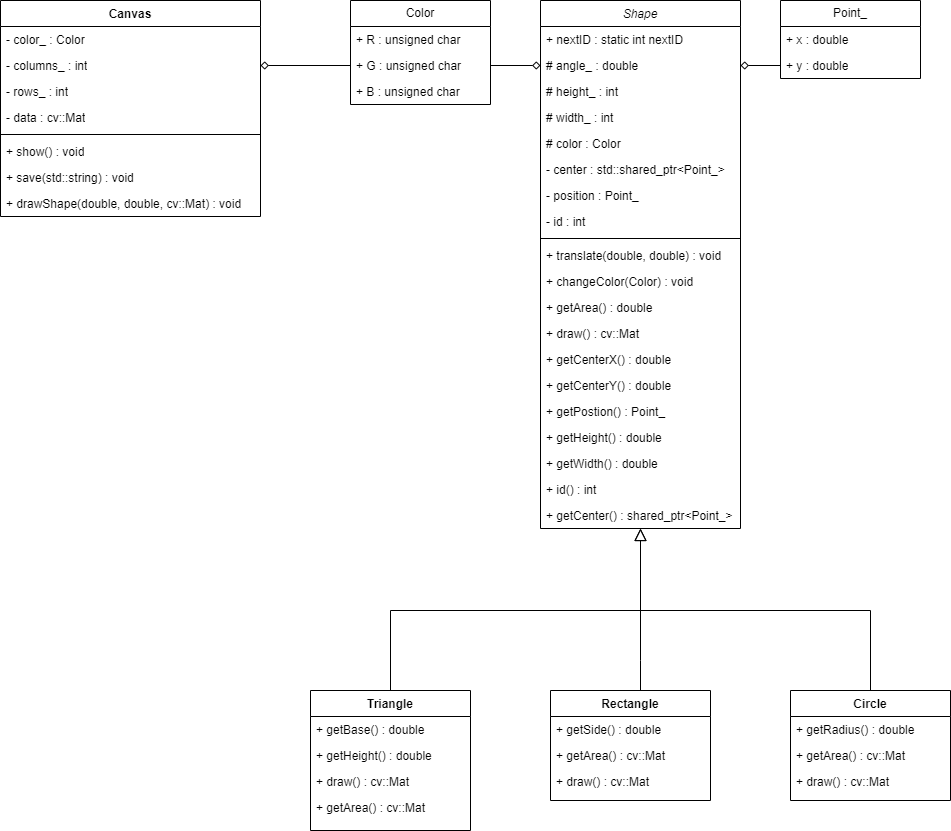

The diagram above was exported from draw.io. Its source (the exported page's mxGraphModel, read from the mxfile embedded in the PNG):
<mxGraphModel dx="2261" dy="758" grid="1" gridSize="10" guides="1" tooltips="1" connect="1" arrows="1" fold="1" page="1" pageScale="1" pageWidth="827" pageHeight="1169" math="0" shadow="0">
  <root>
    <mxCell id="WIyWlLk6GJQsqaUBKTNV-0" />
    <mxCell id="WIyWlLk6GJQsqaUBKTNV-1" parent="WIyWlLk6GJQsqaUBKTNV-0" />
    <mxCell id="zkfFHV4jXpPFQw0GAbJ--0" value="Shape" style="swimlane;fontStyle=2;align=center;verticalAlign=top;childLayout=stackLayout;horizontal=1;startSize=26;horizontalStack=0;resizeParent=1;resizeLast=0;collapsible=1;marginBottom=0;rounded=0;shadow=0;strokeWidth=1;" parent="WIyWlLk6GJQsqaUBKTNV-1" vertex="1">
      <mxGeometry x="220" y="120" width="200" height="528" as="geometry">
        <mxRectangle x="230" y="140" width="160" height="26" as="alternateBounds" />
      </mxGeometry>
    </mxCell>
    <mxCell id="zkfFHV4jXpPFQw0GAbJ--1" value="+ nextID : static int nextID" style="text;align=left;verticalAlign=top;spacingLeft=4;spacingRight=4;overflow=hidden;rotatable=0;points=[[0,0.5],[1,0.5]];portConstraint=eastwest;" parent="zkfFHV4jXpPFQw0GAbJ--0" vertex="1">
      <mxGeometry y="26" width="200" height="26" as="geometry" />
    </mxCell>
    <mxCell id="zkfFHV4jXpPFQw0GAbJ--2" value="# angle_ : double" style="text;align=left;verticalAlign=top;spacingLeft=4;spacingRight=4;overflow=hidden;rotatable=0;points=[[0,0.5],[1,0.5]];portConstraint=eastwest;rounded=0;shadow=0;html=0;" parent="zkfFHV4jXpPFQw0GAbJ--0" vertex="1">
      <mxGeometry y="52" width="200" height="26" as="geometry" />
    </mxCell>
    <mxCell id="zkfFHV4jXpPFQw0GAbJ--3" value="# height_ : int" style="text;align=left;verticalAlign=top;spacingLeft=4;spacingRight=4;overflow=hidden;rotatable=0;points=[[0,0.5],[1,0.5]];portConstraint=eastwest;rounded=0;shadow=0;html=0;" parent="zkfFHV4jXpPFQw0GAbJ--0" vertex="1">
      <mxGeometry y="78" width="200" height="26" as="geometry" />
    </mxCell>
    <mxCell id="PCZuFdM82iGSKEE5jbTb-0" value="# width_ : int" style="text;align=left;verticalAlign=top;spacingLeft=4;spacingRight=4;overflow=hidden;rotatable=0;points=[[0,0.5],[1,0.5]];portConstraint=eastwest;rounded=0;shadow=0;html=0;" parent="zkfFHV4jXpPFQw0GAbJ--0" vertex="1">
      <mxGeometry y="104" width="200" height="26" as="geometry" />
    </mxCell>
    <mxCell id="PCZuFdM82iGSKEE5jbTb-1" value="# color : Color" style="text;align=left;verticalAlign=top;spacingLeft=4;spacingRight=4;overflow=hidden;rotatable=0;points=[[0,0.5],[1,0.5]];portConstraint=eastwest;rounded=0;shadow=0;html=0;" parent="zkfFHV4jXpPFQw0GAbJ--0" vertex="1">
      <mxGeometry y="130" width="200" height="26" as="geometry" />
    </mxCell>
    <mxCell id="PCZuFdM82iGSKEE5jbTb-13" value="- center : std::shared_ptr&lt;Point_&gt;" style="text;align=left;verticalAlign=top;spacingLeft=4;spacingRight=4;overflow=hidden;rotatable=0;points=[[0,0.5],[1,0.5]];portConstraint=eastwest;rounded=0;shadow=0;html=0;" parent="zkfFHV4jXpPFQw0GAbJ--0" vertex="1">
      <mxGeometry y="156" width="200" height="26" as="geometry" />
    </mxCell>
    <mxCell id="PCZuFdM82iGSKEE5jbTb-14" value="- position : Point_" style="text;align=left;verticalAlign=top;spacingLeft=4;spacingRight=4;overflow=hidden;rotatable=0;points=[[0,0.5],[1,0.5]];portConstraint=eastwest;rounded=0;shadow=0;html=0;" parent="zkfFHV4jXpPFQw0GAbJ--0" vertex="1">
      <mxGeometry y="182" width="200" height="26" as="geometry" />
    </mxCell>
    <mxCell id="PCZuFdM82iGSKEE5jbTb-15" value="- id : int" style="text;align=left;verticalAlign=top;spacingLeft=4;spacingRight=4;overflow=hidden;rotatable=0;points=[[0,0.5],[1,0.5]];portConstraint=eastwest;rounded=0;shadow=0;html=0;" parent="zkfFHV4jXpPFQw0GAbJ--0" vertex="1">
      <mxGeometry y="208" width="200" height="26" as="geometry" />
    </mxCell>
    <mxCell id="zkfFHV4jXpPFQw0GAbJ--4" value="" style="line;html=1;strokeWidth=1;align=left;verticalAlign=middle;spacingTop=-1;spacingLeft=3;spacingRight=3;rotatable=0;labelPosition=right;points=[];portConstraint=eastwest;" parent="zkfFHV4jXpPFQw0GAbJ--0" vertex="1">
      <mxGeometry y="234" width="200" height="8" as="geometry" />
    </mxCell>
    <mxCell id="zkfFHV4jXpPFQw0GAbJ--5" value="+ translate(double, double) : void" style="text;align=left;verticalAlign=top;spacingLeft=4;spacingRight=4;overflow=hidden;rotatable=0;points=[[0,0.5],[1,0.5]];portConstraint=eastwest;" parent="zkfFHV4jXpPFQw0GAbJ--0" vertex="1">
      <mxGeometry y="242" width="200" height="26" as="geometry" />
    </mxCell>
    <mxCell id="PCZuFdM82iGSKEE5jbTb-16" value="+ changeColor(Color) : void" style="text;align=left;verticalAlign=top;spacingLeft=4;spacingRight=4;overflow=hidden;rotatable=0;points=[[0,0.5],[1,0.5]];portConstraint=eastwest;" parent="zkfFHV4jXpPFQw0GAbJ--0" vertex="1">
      <mxGeometry y="268" width="200" height="26" as="geometry" />
    </mxCell>
    <mxCell id="PCZuFdM82iGSKEE5jbTb-17" value="+ getArea() : double" style="text;align=left;verticalAlign=top;spacingLeft=4;spacingRight=4;overflow=hidden;rotatable=0;points=[[0,0.5],[1,0.5]];portConstraint=eastwest;" parent="zkfFHV4jXpPFQw0GAbJ--0" vertex="1">
      <mxGeometry y="294" width="200" height="26" as="geometry" />
    </mxCell>
    <mxCell id="PCZuFdM82iGSKEE5jbTb-18" value="+ draw() : cv::Mat" style="text;align=left;verticalAlign=top;spacingLeft=4;spacingRight=4;overflow=hidden;rotatable=0;points=[[0,0.5],[1,0.5]];portConstraint=eastwest;" parent="zkfFHV4jXpPFQw0GAbJ--0" vertex="1">
      <mxGeometry y="320" width="200" height="26" as="geometry" />
    </mxCell>
    <mxCell id="PCZuFdM82iGSKEE5jbTb-19" value="+ getCenterX() : double" style="text;align=left;verticalAlign=top;spacingLeft=4;spacingRight=4;overflow=hidden;rotatable=0;points=[[0,0.5],[1,0.5]];portConstraint=eastwest;" parent="zkfFHV4jXpPFQw0GAbJ--0" vertex="1">
      <mxGeometry y="346" width="200" height="26" as="geometry" />
    </mxCell>
    <mxCell id="PCZuFdM82iGSKEE5jbTb-20" value="+ getCenterY() : double" style="text;align=left;verticalAlign=top;spacingLeft=4;spacingRight=4;overflow=hidden;rotatable=0;points=[[0,0.5],[1,0.5]];portConstraint=eastwest;" parent="zkfFHV4jXpPFQw0GAbJ--0" vertex="1">
      <mxGeometry y="372" width="200" height="26" as="geometry" />
    </mxCell>
    <mxCell id="PCZuFdM82iGSKEE5jbTb-21" value="+ getPostion() : Point_" style="text;align=left;verticalAlign=top;spacingLeft=4;spacingRight=4;overflow=hidden;rotatable=0;points=[[0,0.5],[1,0.5]];portConstraint=eastwest;" parent="zkfFHV4jXpPFQw0GAbJ--0" vertex="1">
      <mxGeometry y="398" width="200" height="26" as="geometry" />
    </mxCell>
    <mxCell id="PCZuFdM82iGSKEE5jbTb-22" value="+ getHeight() : double" style="text;align=left;verticalAlign=top;spacingLeft=4;spacingRight=4;overflow=hidden;rotatable=0;points=[[0,0.5],[1,0.5]];portConstraint=eastwest;" parent="zkfFHV4jXpPFQw0GAbJ--0" vertex="1">
      <mxGeometry y="424" width="200" height="26" as="geometry" />
    </mxCell>
    <mxCell id="PCZuFdM82iGSKEE5jbTb-23" value="+ getWidth() : double" style="text;align=left;verticalAlign=top;spacingLeft=4;spacingRight=4;overflow=hidden;rotatable=0;points=[[0,0.5],[1,0.5]];portConstraint=eastwest;" parent="zkfFHV4jXpPFQw0GAbJ--0" vertex="1">
      <mxGeometry y="450" width="200" height="26" as="geometry" />
    </mxCell>
    <mxCell id="PCZuFdM82iGSKEE5jbTb-24" value="+ id() : int" style="text;align=left;verticalAlign=top;spacingLeft=4;spacingRight=4;overflow=hidden;rotatable=0;points=[[0,0.5],[1,0.5]];portConstraint=eastwest;" parent="zkfFHV4jXpPFQw0GAbJ--0" vertex="1">
      <mxGeometry y="476" width="200" height="26" as="geometry" />
    </mxCell>
    <mxCell id="PCZuFdM82iGSKEE5jbTb-25" value="+ getCenter() : shared_ptr&lt;Point_&gt;" style="text;align=left;verticalAlign=top;spacingLeft=4;spacingRight=4;overflow=hidden;rotatable=0;points=[[0,0.5],[1,0.5]];portConstraint=eastwest;" parent="zkfFHV4jXpPFQw0GAbJ--0" vertex="1">
      <mxGeometry y="502" width="200" height="26" as="geometry" />
    </mxCell>
    <mxCell id="zkfFHV4jXpPFQw0GAbJ--6" value="Triangle" style="swimlane;fontStyle=1;align=center;verticalAlign=top;childLayout=stackLayout;horizontal=1;startSize=26;horizontalStack=0;resizeParent=1;resizeLast=0;collapsible=1;marginBottom=0;rounded=0;shadow=0;strokeWidth=1;" parent="WIyWlLk6GJQsqaUBKTNV-1" vertex="1">
      <mxGeometry x="-10" y="810" width="160" height="140" as="geometry">
        <mxRectangle x="130" y="380" width="160" height="26" as="alternateBounds" />
      </mxGeometry>
    </mxCell>
    <mxCell id="zkfFHV4jXpPFQw0GAbJ--7" value="+ getBase() : double" style="text;align=left;verticalAlign=top;spacingLeft=4;spacingRight=4;overflow=hidden;rotatable=0;points=[[0,0.5],[1,0.5]];portConstraint=eastwest;" parent="zkfFHV4jXpPFQw0GAbJ--6" vertex="1">
      <mxGeometry y="26" width="160" height="26" as="geometry" />
    </mxCell>
    <mxCell id="zkfFHV4jXpPFQw0GAbJ--8" value="+ getHeight() : double" style="text;align=left;verticalAlign=top;spacingLeft=4;spacingRight=4;overflow=hidden;rotatable=0;points=[[0,0.5],[1,0.5]];portConstraint=eastwest;rounded=0;shadow=0;html=0;" parent="zkfFHV4jXpPFQw0GAbJ--6" vertex="1">
      <mxGeometry y="52" width="160" height="26" as="geometry" />
    </mxCell>
    <mxCell id="PCZuFdM82iGSKEE5jbTb-37" value="+ draw() : cv::Mat" style="text;align=left;verticalAlign=top;spacingLeft=4;spacingRight=4;overflow=hidden;rotatable=0;points=[[0,0.5],[1,0.5]];portConstraint=eastwest;rounded=0;shadow=0;html=0;" parent="zkfFHV4jXpPFQw0GAbJ--6" vertex="1">
      <mxGeometry y="78" width="160" height="26" as="geometry" />
    </mxCell>
    <mxCell id="PCZuFdM82iGSKEE5jbTb-38" value="+ getArea() : cv::Mat" style="text;align=left;verticalAlign=top;spacingLeft=4;spacingRight=4;overflow=hidden;rotatable=0;points=[[0,0.5],[1,0.5]];portConstraint=eastwest;rounded=0;shadow=0;html=0;" parent="zkfFHV4jXpPFQw0GAbJ--6" vertex="1">
      <mxGeometry y="104" width="160" height="26" as="geometry" />
    </mxCell>
    <mxCell id="zkfFHV4jXpPFQw0GAbJ--12" value="" style="endArrow=block;endSize=10;endFill=0;shadow=0;strokeWidth=1;rounded=0;edgeStyle=elbowEdgeStyle;elbow=vertical;" parent="WIyWlLk6GJQsqaUBKTNV-1" source="zkfFHV4jXpPFQw0GAbJ--6" target="zkfFHV4jXpPFQw0GAbJ--0" edge="1">
      <mxGeometry width="160" relative="1" as="geometry">
        <mxPoint x="200" y="203" as="sourcePoint" />
        <mxPoint x="200" y="203" as="targetPoint" />
        <Array as="points">
          <mxPoint x="320" y="730" />
        </Array>
      </mxGeometry>
    </mxCell>
    <mxCell id="zkfFHV4jXpPFQw0GAbJ--13" value="Rectangle" style="swimlane;fontStyle=1;align=center;verticalAlign=top;childLayout=stackLayout;horizontal=1;startSize=26;horizontalStack=0;resizeParent=1;resizeLast=0;collapsible=1;marginBottom=0;rounded=0;shadow=0;strokeWidth=1;" parent="WIyWlLk6GJQsqaUBKTNV-1" vertex="1">
      <mxGeometry x="230" y="810" width="160" height="110" as="geometry">
        <mxRectangle x="340" y="380" width="170" height="26" as="alternateBounds" />
      </mxGeometry>
    </mxCell>
    <mxCell id="PCZuFdM82iGSKEE5jbTb-40" value="+ getSide() : double" style="text;align=left;verticalAlign=top;spacingLeft=4;spacingRight=4;overflow=hidden;rotatable=0;points=[[0,0.5],[1,0.5]];portConstraint=eastwest;" parent="zkfFHV4jXpPFQw0GAbJ--13" vertex="1">
      <mxGeometry y="26" width="160" height="26" as="geometry" />
    </mxCell>
    <mxCell id="PCZuFdM82iGSKEE5jbTb-43" value="+ getArea() : cv::Mat" style="text;align=left;verticalAlign=top;spacingLeft=4;spacingRight=4;overflow=hidden;rotatable=0;points=[[0,0.5],[1,0.5]];portConstraint=eastwest;rounded=0;shadow=0;html=0;" parent="zkfFHV4jXpPFQw0GAbJ--13" vertex="1">
      <mxGeometry y="52" width="160" height="26" as="geometry" />
    </mxCell>
    <mxCell id="PCZuFdM82iGSKEE5jbTb-42" value="+ draw() : cv::Mat" style="text;align=left;verticalAlign=top;spacingLeft=4;spacingRight=4;overflow=hidden;rotatable=0;points=[[0,0.5],[1,0.5]];portConstraint=eastwest;rounded=0;shadow=0;html=0;" parent="zkfFHV4jXpPFQw0GAbJ--13" vertex="1">
      <mxGeometry y="78" width="160" height="26" as="geometry" />
    </mxCell>
    <mxCell id="zkfFHV4jXpPFQw0GAbJ--16" value="" style="endArrow=block;endSize=10;endFill=0;shadow=0;strokeWidth=1;rounded=0;edgeStyle=elbowEdgeStyle;elbow=vertical;" parent="WIyWlLk6GJQsqaUBKTNV-1" source="zkfFHV4jXpPFQw0GAbJ--13" target="zkfFHV4jXpPFQw0GAbJ--0" edge="1">
      <mxGeometry width="160" relative="1" as="geometry">
        <mxPoint x="210" y="373" as="sourcePoint" />
        <mxPoint x="310" y="271" as="targetPoint" />
        <Array as="points">
          <mxPoint x="320" y="780" />
          <mxPoint x="450" y="730" />
        </Array>
      </mxGeometry>
    </mxCell>
    <mxCell id="PCZuFdM82iGSKEE5jbTb-2" value="Color" style="swimlane;fontStyle=0;childLayout=stackLayout;horizontal=1;startSize=26;fillColor=none;horizontalStack=0;resizeParent=1;resizeParentMax=0;resizeLast=0;collapsible=1;marginBottom=0;whiteSpace=wrap;html=1;" parent="WIyWlLk6GJQsqaUBKTNV-1" vertex="1">
      <mxGeometry x="30" y="120" width="140" height="104" as="geometry" />
    </mxCell>
    <mxCell id="PCZuFdM82iGSKEE5jbTb-3" value="+ R : unsigned char&amp;nbsp;" style="text;strokeColor=none;fillColor=none;align=left;verticalAlign=top;spacingLeft=4;spacingRight=4;overflow=hidden;rotatable=0;points=[[0,0.5],[1,0.5]];portConstraint=eastwest;whiteSpace=wrap;html=1;" parent="PCZuFdM82iGSKEE5jbTb-2" vertex="1">
      <mxGeometry y="26" width="140" height="26" as="geometry" />
    </mxCell>
    <mxCell id="PCZuFdM82iGSKEE5jbTb-4" value="+ G : unsigned char&amp;nbsp;" style="text;strokeColor=none;fillColor=none;align=left;verticalAlign=top;spacingLeft=4;spacingRight=4;overflow=hidden;rotatable=0;points=[[0,0.5],[1,0.5]];portConstraint=eastwest;whiteSpace=wrap;html=1;" parent="PCZuFdM82iGSKEE5jbTb-2" vertex="1">
      <mxGeometry y="52" width="140" height="26" as="geometry" />
    </mxCell>
    <mxCell id="PCZuFdM82iGSKEE5jbTb-5" value="+ B : unsigned char&amp;nbsp;" style="text;strokeColor=none;fillColor=none;align=left;verticalAlign=top;spacingLeft=4;spacingRight=4;overflow=hidden;rotatable=0;points=[[0,0.5],[1,0.5]];portConstraint=eastwest;whiteSpace=wrap;html=1;" parent="PCZuFdM82iGSKEE5jbTb-2" vertex="1">
      <mxGeometry y="78" width="140" height="26" as="geometry" />
    </mxCell>
    <mxCell id="PCZuFdM82iGSKEE5jbTb-6" style="edgeStyle=orthogonalEdgeStyle;rounded=0;orthogonalLoop=1;jettySize=auto;html=1;entryX=1;entryY=0.5;entryDx=0;entryDy=0;endArrow=none;endFill=0;startArrow=diamond;startFill=0;" parent="WIyWlLk6GJQsqaUBKTNV-1" source="zkfFHV4jXpPFQw0GAbJ--2" target="PCZuFdM82iGSKEE5jbTb-4" edge="1">
      <mxGeometry relative="1" as="geometry" />
    </mxCell>
    <mxCell id="PCZuFdM82iGSKEE5jbTb-8" value="Point_" style="swimlane;fontStyle=0;childLayout=stackLayout;horizontal=1;startSize=26;fillColor=none;horizontalStack=0;resizeParent=1;resizeParentMax=0;resizeLast=0;collapsible=1;marginBottom=0;whiteSpace=wrap;html=1;" parent="WIyWlLk6GJQsqaUBKTNV-1" vertex="1">
      <mxGeometry x="460" y="120" width="140" height="78" as="geometry" />
    </mxCell>
    <mxCell id="PCZuFdM82iGSKEE5jbTb-9" value="+ x : double&amp;nbsp;" style="text;strokeColor=none;fillColor=none;align=left;verticalAlign=top;spacingLeft=4;spacingRight=4;overflow=hidden;rotatable=0;points=[[0,0.5],[1,0.5]];portConstraint=eastwest;whiteSpace=wrap;html=1;" parent="PCZuFdM82iGSKEE5jbTb-8" vertex="1">
      <mxGeometry y="26" width="140" height="26" as="geometry" />
    </mxCell>
    <mxCell id="PCZuFdM82iGSKEE5jbTb-10" value="+ y : double" style="text;strokeColor=none;fillColor=none;align=left;verticalAlign=top;spacingLeft=4;spacingRight=4;overflow=hidden;rotatable=0;points=[[0,0.5],[1,0.5]];portConstraint=eastwest;whiteSpace=wrap;html=1;" parent="PCZuFdM82iGSKEE5jbTb-8" vertex="1">
      <mxGeometry y="52" width="140" height="26" as="geometry" />
    </mxCell>
    <mxCell id="PCZuFdM82iGSKEE5jbTb-12" style="edgeStyle=orthogonalEdgeStyle;rounded=0;orthogonalLoop=1;jettySize=auto;html=1;entryX=1;entryY=0.5;entryDx=0;entryDy=0;endArrow=diamond;endFill=0;startArrow=none;startFill=0;" parent="WIyWlLk6GJQsqaUBKTNV-1" source="PCZuFdM82iGSKEE5jbTb-10" target="zkfFHV4jXpPFQw0GAbJ--2" edge="1">
      <mxGeometry relative="1" as="geometry" />
    </mxCell>
    <mxCell id="PCZuFdM82iGSKEE5jbTb-26" value="Circle" style="swimlane;fontStyle=1;align=center;verticalAlign=top;childLayout=stackLayout;horizontal=1;startSize=26;horizontalStack=0;resizeParent=1;resizeLast=0;collapsible=1;marginBottom=0;rounded=0;shadow=0;strokeWidth=1;" parent="WIyWlLk6GJQsqaUBKTNV-1" vertex="1">
      <mxGeometry x="470" y="810" width="160" height="110" as="geometry">
        <mxRectangle x="470" y="810" width="170" height="26" as="alternateBounds" />
      </mxGeometry>
    </mxCell>
    <mxCell id="PCZuFdM82iGSKEE5jbTb-44" value="+ getRadius() : double" style="text;align=left;verticalAlign=top;spacingLeft=4;spacingRight=4;overflow=hidden;rotatable=0;points=[[0,0.5],[1,0.5]];portConstraint=eastwest;" parent="PCZuFdM82iGSKEE5jbTb-26" vertex="1">
      <mxGeometry y="26" width="160" height="26" as="geometry" />
    </mxCell>
    <mxCell id="PCZuFdM82iGSKEE5jbTb-45" value="+ getArea() : cv::Mat" style="text;align=left;verticalAlign=top;spacingLeft=4;spacingRight=4;overflow=hidden;rotatable=0;points=[[0,0.5],[1,0.5]];portConstraint=eastwest;rounded=0;shadow=0;html=0;" parent="PCZuFdM82iGSKEE5jbTb-26" vertex="1">
      <mxGeometry y="52" width="160" height="26" as="geometry" />
    </mxCell>
    <mxCell id="PCZuFdM82iGSKEE5jbTb-46" value="+ draw() : cv::Mat" style="text;align=left;verticalAlign=top;spacingLeft=4;spacingRight=4;overflow=hidden;rotatable=0;points=[[0,0.5],[1,0.5]];portConstraint=eastwest;rounded=0;shadow=0;html=0;" parent="PCZuFdM82iGSKEE5jbTb-26" vertex="1">
      <mxGeometry y="78" width="160" height="26" as="geometry" />
    </mxCell>
    <mxCell id="PCZuFdM82iGSKEE5jbTb-33" value="" style="endArrow=none;html=1;rounded=0;exitX=0.5;exitY=0;exitDx=0;exitDy=0;" parent="WIyWlLk6GJQsqaUBKTNV-1" source="PCZuFdM82iGSKEE5jbTb-26" edge="1">
      <mxGeometry width="50" height="50" relative="1" as="geometry">
        <mxPoint x="510" y="820" as="sourcePoint" />
        <mxPoint x="320" y="730" as="targetPoint" />
        <Array as="points">
          <mxPoint x="550" y="730" />
        </Array>
      </mxGeometry>
    </mxCell>
    <mxCell id="PCZuFdM82iGSKEE5jbTb-47" value="Canvas" style="swimlane;fontStyle=1;align=center;verticalAlign=top;childLayout=stackLayout;horizontal=1;startSize=26;horizontalStack=0;resizeParent=1;resizeParentMax=0;resizeLast=0;collapsible=1;marginBottom=0;whiteSpace=wrap;html=1;" parent="WIyWlLk6GJQsqaUBKTNV-1" vertex="1">
      <mxGeometry x="-320" y="120" width="260" height="216" as="geometry" />
    </mxCell>
    <mxCell id="PCZuFdM82iGSKEE5jbTb-48" value="- color_ : Color" style="text;strokeColor=none;fillColor=none;align=left;verticalAlign=top;spacingLeft=4;spacingRight=4;overflow=hidden;rotatable=0;points=[[0,0.5],[1,0.5]];portConstraint=eastwest;whiteSpace=wrap;html=1;" parent="PCZuFdM82iGSKEE5jbTb-47" vertex="1">
      <mxGeometry y="26" width="260" height="26" as="geometry" />
    </mxCell>
    <mxCell id="PCZuFdM82iGSKEE5jbTb-51" value="- columns_ : int" style="text;strokeColor=none;fillColor=none;align=left;verticalAlign=top;spacingLeft=4;spacingRight=4;overflow=hidden;rotatable=0;points=[[0,0.5],[1,0.5]];portConstraint=eastwest;whiteSpace=wrap;html=1;" parent="PCZuFdM82iGSKEE5jbTb-47" vertex="1">
      <mxGeometry y="52" width="260" height="26" as="geometry" />
    </mxCell>
    <mxCell id="PCZuFdM82iGSKEE5jbTb-52" value="- rows_ : int" style="text;strokeColor=none;fillColor=none;align=left;verticalAlign=top;spacingLeft=4;spacingRight=4;overflow=hidden;rotatable=0;points=[[0,0.5],[1,0.5]];portConstraint=eastwest;whiteSpace=wrap;html=1;" parent="PCZuFdM82iGSKEE5jbTb-47" vertex="1">
      <mxGeometry y="78" width="260" height="26" as="geometry" />
    </mxCell>
    <mxCell id="PCZuFdM82iGSKEE5jbTb-53" value="- data : cv::Mat" style="text;strokeColor=none;fillColor=none;align=left;verticalAlign=top;spacingLeft=4;spacingRight=4;overflow=hidden;rotatable=0;points=[[0,0.5],[1,0.5]];portConstraint=eastwest;whiteSpace=wrap;html=1;" parent="PCZuFdM82iGSKEE5jbTb-47" vertex="1">
      <mxGeometry y="104" width="260" height="26" as="geometry" />
    </mxCell>
    <mxCell id="PCZuFdM82iGSKEE5jbTb-49" value="" style="line;strokeWidth=1;fillColor=none;align=left;verticalAlign=middle;spacingTop=-1;spacingLeft=3;spacingRight=3;rotatable=0;labelPosition=right;points=[];portConstraint=eastwest;strokeColor=inherit;" parent="PCZuFdM82iGSKEE5jbTb-47" vertex="1">
      <mxGeometry y="130" width="260" height="8" as="geometry" />
    </mxCell>
    <mxCell id="PCZuFdM82iGSKEE5jbTb-50" value="+ show() : void" style="text;strokeColor=none;fillColor=none;align=left;verticalAlign=top;spacingLeft=4;spacingRight=4;overflow=hidden;rotatable=0;points=[[0,0.5],[1,0.5]];portConstraint=eastwest;whiteSpace=wrap;html=1;" parent="PCZuFdM82iGSKEE5jbTb-47" vertex="1">
      <mxGeometry y="138" width="260" height="26" as="geometry" />
    </mxCell>
    <mxCell id="PCZuFdM82iGSKEE5jbTb-54" value="+ save(std::string) : void" style="text;strokeColor=none;fillColor=none;align=left;verticalAlign=top;spacingLeft=4;spacingRight=4;overflow=hidden;rotatable=0;points=[[0,0.5],[1,0.5]];portConstraint=eastwest;whiteSpace=wrap;html=1;" parent="PCZuFdM82iGSKEE5jbTb-47" vertex="1">
      <mxGeometry y="164" width="260" height="26" as="geometry" />
    </mxCell>
    <mxCell id="PCZuFdM82iGSKEE5jbTb-55" value="+ drawShape(double, double, cv::Mat) : void" style="text;strokeColor=none;fillColor=none;align=left;verticalAlign=top;spacingLeft=4;spacingRight=4;overflow=hidden;rotatable=0;points=[[0,0.5],[1,0.5]];portConstraint=eastwest;whiteSpace=wrap;html=1;" parent="PCZuFdM82iGSKEE5jbTb-47" vertex="1">
      <mxGeometry y="190" width="260" height="26" as="geometry" />
    </mxCell>
    <mxCell id="PCZuFdM82iGSKEE5jbTb-56" style="edgeStyle=orthogonalEdgeStyle;rounded=0;orthogonalLoop=1;jettySize=auto;html=1;entryX=1;entryY=0.5;entryDx=0;entryDy=0;endArrow=diamond;endFill=0;" parent="WIyWlLk6GJQsqaUBKTNV-1" source="PCZuFdM82iGSKEE5jbTb-4" target="PCZuFdM82iGSKEE5jbTb-51" edge="1">
      <mxGeometry relative="1" as="geometry" />
    </mxCell>
  </root>
</mxGraphModel>